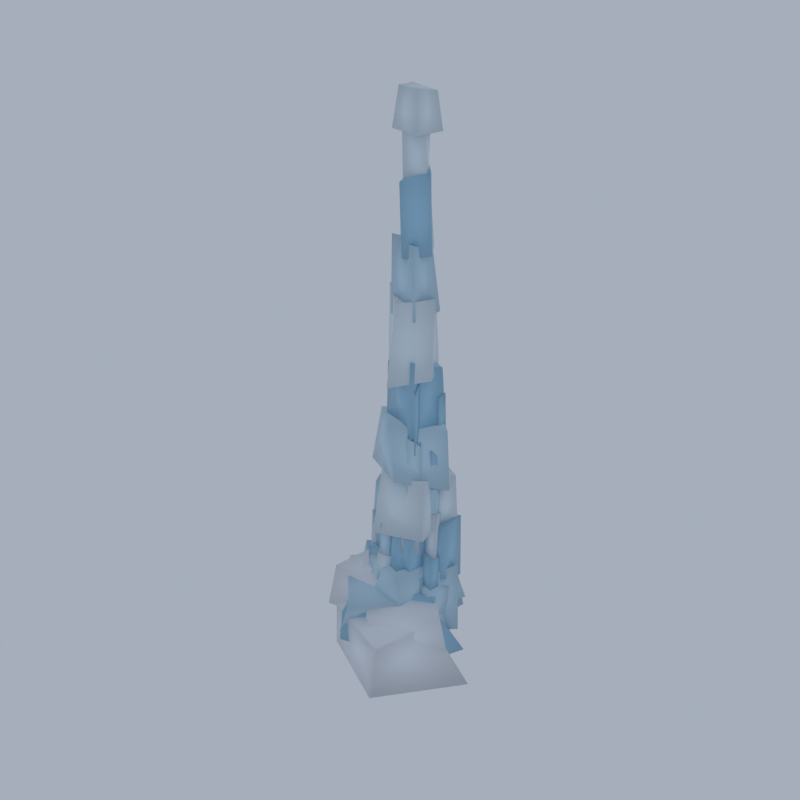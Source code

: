 # Source: HL01_03_ice_spire_03.blend  (saved by Blender 5.2.45; exported with 4.5.12 LTS)
import bpy
from mathutils import Matrix  # noqa: F401  (used for matrix-valued properties, if any)

bpy.ops.wm.read_factory_settings(use_empty=True)
scene = bpy.context.scene
scene.name = 'Scene'

# ---- collections
col_collection = bpy.data.collections.new('Collection'); scene.collection.children.link(col_collection)

# ---- materials (node trees are filled in below, after node groups)
mat_vg_ice2_ice = bpy.data.materials.new('vg_ice2|Ice')
mat_vg_ice2_ice.diffuse_color = (0.3587, 0.6253, 0.8122, 1.0)
mat_vg_snow_snow = bpy.data.materials.new('vg_snow|Snow')
mat_vg_snow_snow.diffuse_color = (0.8751, 0.9075, 0.9574, 1.0)
mat_vg_ice_ice = bpy.data.materials.new('vg_ice|Ice')
mat_vg_ice_ice.diffuse_color = (0.5605, 0.7667, 0.8913, 1.0)
mat_vg_icew_ice = bpy.data.materials.new('vg_iceW|Ice')
mat_vg_icew_ice.diffuse_color = (0.7667, 0.8751, 0.9406, 1.0)

# ---- material node trees
mat_vg_ice2_ice.use_nodes = True; mat_vg_ice2_ice.node_tree.nodes.clear()
_N = mat_vg_ice2_ice.node_tree.nodes; _L = mat_vg_ice2_ice.node_tree.links
n0 = _N.new('ShaderNodeBsdfPrincipled'); n0.name = 'Principled BSDF'; n0.location = (-200, 100)
n0.inputs[0].default_value = (0.3587, 0.6253, 0.8122, 1.0)
n0.inputs[2].default_value = 0.28
n0.inputs[10].default_value = 0.005
n1 = _N.new('ShaderNodeOutputMaterial'); n1.name = 'Material Output'; n1.location = (200, 100)
_L.new(n0.outputs[0], n1.inputs[0])
n1.is_active_output = True
mat_vg_snow_snow.use_nodes = True; mat_vg_snow_snow.node_tree.nodes.clear()
_N = mat_vg_snow_snow.node_tree.nodes; _L = mat_vg_snow_snow.node_tree.links
n0 = _N.new('ShaderNodeBsdfPrincipled'); n0.name = 'Principled BSDF'; n0.location = (-200, 100)
n0.inputs[0].default_value = (0.8751, 0.9075, 0.9574, 1.0)
n0.inputs[2].default_value = 0.7
n0.inputs[10].default_value = 0.005
n1 = _N.new('ShaderNodeOutputMaterial'); n1.name = 'Material Output'; n1.location = (200, 100)
_L.new(n0.outputs[0], n1.inputs[0])
n1.is_active_output = True
mat_vg_ice_ice.use_nodes = True; mat_vg_ice_ice.node_tree.nodes.clear()
_N = mat_vg_ice_ice.node_tree.nodes; _L = mat_vg_ice_ice.node_tree.links
n0 = _N.new('ShaderNodeBsdfPrincipled'); n0.name = 'Principled BSDF'; n0.location = (-200, 100)
n0.inputs[0].default_value = (0.5605, 0.7667, 0.8913, 1.0)
n0.inputs[2].default_value = 0.3
n0.inputs[10].default_value = 0.005
n1 = _N.new('ShaderNodeOutputMaterial'); n1.name = 'Material Output'; n1.location = (200, 100)
_L.new(n0.outputs[0], n1.inputs[0])
n1.is_active_output = True
mat_vg_icew_ice.use_nodes = True; mat_vg_icew_ice.node_tree.nodes.clear()
_N = mat_vg_icew_ice.node_tree.nodes; _L = mat_vg_icew_ice.node_tree.links
n0 = _N.new('ShaderNodeBsdfPrincipled'); n0.name = 'Principled BSDF'; n0.location = (-200, 100)
n0.inputs[0].default_value = (0.7667, 0.8751, 0.9406, 1.0)
n0.inputs[2].default_value = 0.35
n0.inputs[10].default_value = 0.005
n1 = _N.new('ShaderNodeOutputMaterial'); n1.name = 'Material Output'; n1.location = (200, 100)
_L.new(n0.outputs[0], n1.inputs[0])
n1.is_active_output = True

# ---- world
world_world = bpy.data.worlds.new('World'); scene.world = world_world
world_world.use_nodes = True; world_world.node_tree.nodes.clear()
_N = world_world.node_tree.nodes; _L = world_world.node_tree.links
n0 = _N.new('ShaderNodeOutputWorld'); n0.name = 'World Output'; n0.location = (200, 100)
n1 = _N.new('ShaderNodeBackground'); n1.name = 'Background'; n1.location = (-200, 100)
n1.inputs[0].default_value = (0.42, 0.47, 0.55, 1.0)
n1.inputs[1].default_value = 0.9
_L.new(n1.outputs[0], n0.inputs[0])
n0.is_active_output = True
world_world.color = (0.05088, 0.05088, 0.05088)
world_world.sun_shadow_jitter_overblur = 0.0

# ---- meshes
me_ice_spire = bpy.data.meshes.new('ice_spire')
me_ice_spire.from_pydata([(3.519, -5.412, 0.5944), (7.554, 3.442, 0.8603), (0.4389, 5.004, 0.0), (-2.836, -2.621, 0.3501), (3.311, -3.694, 5.32), (5.703, 1.317, 5.574), (1.241, 3.602, 5.735), (-2.793, -2.038, 5.22), (-4.675, -1.227, 0.682), (2.034, 6.23, 1.682), (-6.854, 12.0, 1.133), (-11.43, 4.873, 1.579), (-5.636, 0.2875, 7.923), (0.8878, 7.467, 7.523), (-4.152, 11.12, 8.132), (-10.94, 6.119, 7.927), (-3.401, -7.494, 3.623), (4.666, -3.707, 2.256), (0.1316, 5.579, 2.249), (-8.551, 3.253, 2.939), (-3.173, -7.178, 7.862), (5.547, -2.286, 7.864), (0.08378, 5.632, 8.912), (-7.57, 3.61, 8.105), (-4.487, -0.4899, 3.918), (3.619, 0.1687, 4.28), (4.354, 7.492, 3.98), (-7.201, 6.41, 3.925), (-3.134, -0.09085, 9.939), (2.566, 1.353, 10.31), (4.096, 6.511, 9.088), (-5.343, 5.407, 10.42), (0.9833, -3.103, 6.617), (6.295, -0.4467, 6.695), (2.54, 4.52, 6.817), (-3.909, 1.848, 6.649), (1.718, -1.423, 9.872), (5.473, -0.06782, 9.504), (2.402, 4.401, 9.359), (-1.853, 2.218, 9.521), (1.331, -2.425, 11.43), (4.975, 3.51, 12.18), (-1.348, 7.235, 11.03), (-4.012, 0.3453, 11.73), (0.8073, -1.325, 19.44), (4.046, 3.838, 18.19), (-1.034, 5.939, 19.78), (-4.347, 0.01283, 18.3), (2.209, -0.9051, 30.94), (3.949, 3.588, 30.35), (-0.3579, 5.119, 31.03), (-2.515, 0.5352, 29.92), (2.288, -0.7559, 40.55), (3.44, 3.355, 38.91), (-0.1919, 4.082, 39.75), (-2.41, 0.7863, 38.98), (0.5532, -0.3659, 52.14), (2.996, 1.718, 52.4), (1.341, 4.141, 52.71), (-1.731, 2.237, 52.31), (0.1054, -0.2426, 60.35), (2.824, 1.614, 61.44), (0.9455, 3.568, 61.7), (-1.171, 2.002, 60.15), (-2.205, -2.226, 7.858), (0.05654, -1.806, 7.545), (-0.4119, 0.01249, 7.814), (-2.793, -0.3552, 7.759), (-2.078, -1.946, 11.06), (-0.3897, -1.793, 11.56), (-0.4098, 0.04664, 10.98), (-2.893, -0.5149, 11.67), (-1.8, -1.353, 17.16), (-0.7999, -1.204, 16.77), (-0.8973, -0.5601, 17.6), (-2.026, -0.7462, 17.16), (-1.695, -1.363, 20.67), (-0.9167, -1.295, 20.66), (-1.136, -0.5263, 20.9), (-1.869, -0.6975, 20.72), (-2.059, -0.7279, 7.92), (-1.077, 3.699, 8.019), (-5.249, 3.538, 8.322), (-5.094, 0.005974, 8.207), (-1.726, -0.2003, 13.64), (-1.812, 3.329, 12.64), (-4.628, 3.464, 12.67), (-4.928, -0.1739, 13.16), (-3.147, 0.9356, 21.62), (-2.457, 2.078, 20.57), (-3.779, 2.317, 21.49), (-4.059, 1.335, 21.22), (-3.038, 0.9126, 26.37), (-2.757, 2.064, 26.17), (-3.757, 2.168, 26.4), (-4.028, 1.404, 26.07), (4.524, 0.2708, 9.163), (4.923, 2.446, 9.267), (2.864, 3.1, 9.732), (2.313, 0.5325, 9.29), (4.714, 0.16, 14.61), (4.922, 2.254, 14.67), (2.702, 2.64, 14.95), (2.421, 0.7237, 15.65), (3.92, 0.9727, 23.94), (4.478, 1.417, 23.78), (3.864, 2.061, 24.29), (3.256, 1.329, 23.63), (3.887, 0.9273, 29.34), (4.365, 1.496, 28.47), (3.844, 2.017, 28.48), (3.297, 1.398, 28.86), (2.507, -1.367, 9.813), (3.4, 0.9452, 10.31), (0.4195, 1.229, 10.79), (-0.09088, -0.8247, 9.454), (2.778, -1.473, 17.46), (3.4, 0.8457, 17.45), (1.183, 1.515, 18.64), (-0.04494, -1.191, 18.58), (1.926, -0.5955, 28.78), (2.696, -0.5252, 28.9), (2.562, 0.3691, 29.69), (1.73, 0.1402, 29.18), (1.797, -0.5696, 38.11), (2.699, -0.5285, 36.53), (2.692, 0.1801, 38.09), (1.761, 0.06613, 37.11), (5.289, 1.779, 11.52), (5.551, 5.003, 10.61), (1.945, 5.288, 11.6), (1.284, 1.521, 9.771), (5.25, 1.783, 18.94), (5.23, 5.21, 19.06), (2.18, 4.917, 18.07), (2.121, 2.107, 19.14), (3.724, 2.523, 29.15), (3.763, 3.903, 28.19), (2.797, 4.062, 28.97), (2.497, 2.717, 29.15), (3.492, 2.679, 35.3), (3.767, 3.563, 35.77), (2.663, 3.869, 35.23), (2.409, 2.79, 34.73), (-1.788, 2.652, 8.916), (1.502, 3.493, 9.364), (1.482, 6.397, 9.472), (-2.913, 5.75, 9.259), (-1.929, 2.704, 15.48), (1.484, 3.979, 16.82), (0.6177, 6.29, 16.59), (-2.216, 5.816, 16.34), (-0.5433, 4.043, 26.47), (0.3093, 4.967, 26.76), (-0.7624, 5.677, 26.93), (-1.557, 4.938, 26.76), (-0.6443, 4.134, 32.36), (0.2883, 5.005, 32.61), (-0.7968, 5.607, 33.06), (-1.276, 4.898, 32.53), (-3.458, 1.115, 1.405), (-0.7607, 6.042, 1.369), (-8.316, 8.107, 0.6455), (-10.81, 3.163, 0.6077), (-2.577, 0.07289, 5.448), (-1.042, 7.297, 5.573), (-8.393, 8.118, 4.727), (-9.274, 2.948, 5.858), (5.338, -12.0, 2.281), (12.0, -1.608, 1.119), (-1.891, 2.237, 1.71), (-5.787, -5.638, 0.9566), (4.141, -9.543, 7.221), (6.122, -1.638, 7.283), (-1.053, 0.5815, 8.23), (-5.346, -5.853, 7.036), (-2.183, 0.4136, 2.566), (3.411, 1.295, 2.122), (0.9681, 6.282, 2.114), (-4.737, 3.669, 2.003), (-2.424, 0.5638, 6.502), (3.618, 2.308, 5.798), (1.587, 5.859, 6.133), (-4.229, 4.061, 6.233), (-2.698, -0.8407, 2.203), (1.784, 6.791, 2.718), (-6.647, 9.463, 1.839), (-12.0, 2.007, 2.8), (-3.516, -0.9589, 6.98), (-0.0339, 7.8, 7.458), (-6.509, 8.019, 6.818), (-10.25, 2.146, 7.938), (2.839, -7.941, 3.454), (8.976, -1.813, 3.882), (2.843, 2.422, 4.639), (-2.908, -1.665, 3.942), (0.2282, -6.655, 8.501), (7.515, -1.749, 9.014), (2.452, 3.214, 9.461), (-3.259, -1.999, 8.345), (-7.623, -4.941, 5.621), (1.172, -3.182, 5.573), (1.016, 4.336, 5.986), (-6.69, 2.72, 5.439), (-7.533, -3.459, 10.65), (1.326, -2.127, 10.36), (-0.9254, 2.507, 10.38), (-6.386, 1.367, 10.98), (1.352, -2.205, 7.211), (4.462, 1.679, 7.167), (-0.7335, 3.855, 7.704), (-2.232, 0.3258, 7.716), (1.145, -0.9976, 10.33), (2.877, 2.405, 10.54), (-0.03298, 4.192, 10.8), (-2.517, 0.4576, 11.05), (0.8433, -2.331, 7.791), (0.1145, 2.751, 8.098), (-4.373, 3.264, 7.739), (-5.678, -2.151, 7.732), (-0.5069, -1.857, 10.73), (0.6751, 1.79, 10.46), (-5.394, 2.796, 10.87), (-5.035, -1.198, 10.97), (-2.569, -5.125, 3.487), (3.201, -0.5643, 3.371), (-1.322, 5.339, 3.023), (-7.085, -0.463, 3.36), (-3.434, -4.773, 8.601), (3.403, -1.375, 8.809), (-1.629, 4.243, 7.617), (-7.127, 0.6629, 8.785), (5.156, -2.326, 3.616), (6.039, 3.342, 3.685), (0.333, 4.354, 3.635), (0.8142, -1.926, 4.143), (4.555, -1.476, 7.29), (5.044, 2.284, 7.535), (1.433, 3.749, 7.583), (0.486, -0.7588, 7.506), (-2.114, -3.824, 5.44), (1.946, -0.8295, 5.37), (-2.295, 3.177, 5.071), (-6.428, 0.08337, 5.665), (-2.224, -2.832, 8.641), (1.9, -0.3185, 8.306), (-2.819, 3.18, 8.556), (-5.764, 0.6605, 8.007), (-3.574, -7.338, 4.586), (4.381, -1.345, 5.431), (-2.059, 2.842, 5.988), (-6.754, -2.131, 5.985), (-1.881, -7.46, 9.548), (2.356, -3.058, 9.393), (-1.134, 2.825, 9.86), (-6.861, -2.01, 10.04), (-5.416, 1.989, 7.271), (-0.5979, 2.777, 6.626), (-0.6991, 6.712, 6.642), (-5.5, 6.231, 7.126), (-5.419, 2.693, 9.521), (-0.5848, 3.477, 9.748), (-0.4035, 6.059, 9.984), (-5.386, 6.571, 9.861), (3.514, 0.2436, 6.94), (6.507, 4.891, 7.691), (1.446, 8.035, 6.865), (-2.082, 3.056, 7.433), (3.184, 0.7294, 9.813), (5.394, 4.8, 10.27), (1.082, 7.217, 10.04), (-0.4288, 3.672, 10.64), (2.67, -2.77, 4.598), (5.132, 4.623, 5.784), (-2.845, 6.003, 4.607), (-5.548, -2.332, 5.706), (2.129, -3.512, 12.97), (4.155, 3.324, 13.53), (-2.652, 5.954, 13.39), (-4.374, -0.4312, 11.97), (1.049, -2.384, 25.57), (5.636, 2.29, 24.03), (1.849, 6.103, 25.54), (-4.925, 0.7272, 25.38), (0.3429, -2.136, 32.55), (4.848, 2.667, 31.61), (1.132, 5.291, 32.48), (-3.97, 1.41, 32.32), (2.317, -0.3648, 45.29), (2.666, 3.722, 45.43), (-1.216, 3.662, 45.5), (-1.462, 0.2064, 45.25), (1.813, 0.05276, 53.66), (2.157, 2.916, 52.74), (-1.257, 3.09, 53.34), (-1.581, 0.5626, 54.32), (-1.852, -3.24, 4.765), (0.8465, -1.631, 4.237), (-0.5823, 1.131, 4.712), (-3.854, -0.6293, 4.347), (-2.021, -2.703, 8.091), (0.8236, -1.243, 7.741), (-0.2723, 0.6093, 8.118), (-2.907, -0.8449, 7.68), (-1.827, -1.736, 13.79), (-0.4993, -1.439, 13.56), (-0.6482, -0.3633, 13.2), (-1.968, -0.5954, 13.22), (-1.657, -1.66, 18.42), (-0.5332, -1.255, 17.75), (-0.7756, -0.2847, 18.09), (-2.13, -0.6866, 17.74), (-2.902, -1.02, 4.162), (0.6098, 2.797, 4.366), (-4.407, 5.14, 5.063), (-6.796, 0.4628, 5.045), (-3.244, -1.126, 9.22), (-0.2589, 2.941, 9.023), (-4.332, 4.616, 8.752), (-6.677, 0.6989, 9.407), (-4.437, 0.1071, 16.37), (-1.766, 1.114, 16.87), (-2.729, 2.778, 17.2), (-4.97, 2.047, 17.41), (-4.307, 0.6262, 22.37), (-2.079, 1.268, 21.82), (-2.785, 2.529, 21.54), (-5.017, 2.283, 22.35), (4.476, -0.3679, 4.586), (5.247, 2.327, 3.952), (2.561, 3.059, 5.051), (1.584, 0.4502, 4.371), (4.564, -0.2266, 10.33), (5.761, 2.48, 10.13), (2.485, 2.747, 11.15), (1.898, 0.1782, 10.66), (3.241, 0.7332, 20.14), (4.526, 1.054, 20.11), (4.066, 2.269, 19.21), (2.949, 1.822, 19.13), (3.269, 0.868, 24.13), (4.547, 1.09, 24.11), (4.214, 2.23, 24.75), (2.715, 1.841, 25.21), (1.059, -1.88, 3.901), (3.853, -0.6253, 4.365), (1.922, 1.237, 4.905), (-0.279, -0.1699, 4.704), (1.456, -2.085, 12.13), (3.484, 0.05221, 11.74), (1.648, 1.415, 12.27), (-0.04452, -0.1876, 11.96), (1.89, -1.055, 23.51), (3.206, -0.07339, 22.78), (2.027, 0.8624, 22.93), (1.091, -0.2349, 22.87), (1.976, -1.058, 31.2), (3.188, -0.02318, 29.99), (2.03, 0.852, 31.61), (1.152, -0.01486, 29.9), (3.985, 0.3534, 4.072), (6.761, 3.162, 3.814), (3.499, 6.771, 3.664), (0.9444, 3.062, 4.917), (4.144, 0.431, 12.65), (6.086, 3.705, 12.78), (3.593, 5.369, 11.68), (0.4674, 2.372, 11.27), (3.292, 1.897, 22.69), (4.455, 3.601, 22.52), (2.717, 4.553, 23.27), (2.073, 2.85, 23.26), (3.625, 2.254, 29.22), (4.12, 3.464, 30.22), (2.986, 4.157, 29.1), (2.251, 2.886, 29.39), (-0.2466, 2.188, 5.19), (2.399, 6.042, 4.371), (-1.442, 8.02, 4.929), (-3.505, 4.155, 4.256), (0.4655, 2.425, 10.51), (1.933, 6.006, 10.54), (-1.141, 7.752, 10.21), (-3.479, 3.663, 9.779), (-0.5765, 3.47, 20.93), (1.059, 4.537, 20.73), (-0.06681, 6.433, 22.03), (-2.232, 4.993, 20.47), (-0.6919, 3.562, 27.76), (0.7015, 4.734, 28.97), (0.01774, 6.154, 27.59), (-2.144, 5.114, 28.57), (-2.854, -1.766, 16.68), (4.677, -1.49, 18.4), (3.474, 5.174, 18.52), (-3.344, 3.817, 16.97), (-1.833, -1.011, 26.15), (4.075, -0.7713, 25.48), (3.19, 3.954, 25.2), (-3.55, 2.974, 26.3), (-0.1102, -2.18, 37.29), (3.92, 0.7391, 38.29), (1.808, 4.788, 37.94), (-2.862, 1.422, 37.92), (0.3535, -1.164, 47.25), (4.096, 1.081, 47.9), (1.144, 4.927, 46.34), (-3.16, 2.017, 47.92), (0.03004, 0.4344, 60.12), (2.554, 1.404, 58.32), (1.281, 3.052, 59.59), (-0.6947, 2.114, 60.1), (-0.1252, 0.4572, 66.7), (2.098, 1.309, 67.15), (1.443, 3.179, 67.56), (-0.5527, 2.154, 66.73), (2.332, -0.2132, 65.4), (2.701, 3.652, 65.32), (-0.8791, 3.475, 65.14), (-1.361, 0.3532, 65.64), (1.883, 0.5048, 69.9), (2.18, 3.327, 69.39), (-1.024, 3.261, 69.82), (-0.7328, 0.6665, 70.0), (-1.548, -2.553, 10.67), (-0.00341, -1.235, 10.68), (-0.8674, 0.5409, 10.55), (-2.67, -0.9427, 11.02), (-1.661, -2.376, 14.04), (0.05062, -0.9938, 14.01), (-1.1, 0.2864, 14.05), (-2.541, -0.764, 14.37), (-1.963, 0.009381, 12.43), (-1.628, 3.164, 12.48), (-4.234, 3.338, 11.94), (-5.232, 0.654, 12.49), (-2.261, 0.2026, 18.16), (-1.585, 3.247, 17.22), (-4.147, 3.591, 17.23), (-5.022, 0.6928, 17.91), (2.771, 0.7047, 14.28), (4.735, 0.6919, 14.06), (4.242, 2.51, 13.6), (2.595, 2.218, 14.33), (2.916, 0.5016, 20.63), (4.814, 1.05, 20.88), (4.347, 2.351, 20.39), (2.55, 1.996, 19.96), (1.321, -1.512, 15.72), (3.43, -0.5795, 15.69), (2.305, 0.9801, 17.21), (0.3085, 0.02749, 17.12), (1.546, -1.056, 23.85), (3.346, -0.3652, 23.6), (2.274, 1.186, 23.92), (0.5153, 0.1763, 24.57), (3.925, 1.475, 16.79), (5.186, 4.716, 17.5), (2.776, 5.166, 17.65), (1.321, 2.709, 16.9), (3.818, 2.153, 25.19), (4.984, 4.269, 25.01), (2.756, 5.333, 25.18), (1.82, 2.485, 24.56), (-1.494, 3.203, 14.99), (1.012, 4.555, 15.33), (0.3834, 6.706, 14.62), (-2.807, 5.301, 14.99), (-1.328, 3.541, 23.14), (0.7812, 4.63, 22.43), (0.05556, 6.361, 23.13), (-2.462, 5.101, 22.17)], [], [(0, 3, 2, 1), (4, 5, 6, 7), (0, 1, 5, 4), (1, 2, 6, 5), (2, 3, 7, 6), (3, 0, 4, 7), (8, 11, 10, 9), (12, 13, 14, 15), (8, 9, 13, 12), (9, 10, 14, 13), (10, 11, 15, 14), (11, 8, 12, 15), (16, 19, 18, 17), (20, 21, 22, 23), (16, 17, 21, 20), (17, 18, 22, 21), (18, 19, 23, 22), (19, 16, 20, 23), (24, 27, 26, 25), (28, 29, 30, 31), (24, 25, 29, 28), (25, 26, 30, 29), (26, 27, 31, 30), (27, 24, 28, 31), (32, 35, 34, 33), (36, 37, 38, 39), (32, 33, 37, 36), (33, 34, 38, 37), (34, 35, 39, 38), (35, 32, 36, 39), (40, 43, 42, 41), (44, 45, 46, 47), (40, 41, 45, 44), (41, 42, 46, 45), (42, 43, 47, 46), (43, 40, 44, 47), (48, 51, 50, 49), (52, 53, 54, 55), (48, 49, 53, 52), (49, 50, 54, 53), (50, 51, 55, 54), (51, 48, 52, 55), (56, 59, 58, 57), (60, 61, 62, 63), (56, 57, 61, 60), (57, 58, 62, 61), (58, 59, 63, 62), (59, 56, 60, 63), (64, 67, 66, 65), (68, 69, 70, 71), (64, 65, 69, 68), (65, 66, 70, 69), (66, 67, 71, 70), (67, 64, 68, 71), (72, 75, 74, 73), (76, 77, 78, 79), (72, 73, 77, 76), (73, 74, 78, 77), (74, 75, 79, 78), (75, 72, 76, 79), (80, 83, 82, 81), (84, 85, 86, 87), (80, 81, 85, 84), (81, 82, 86, 85), (82, 83, 87, 86), (83, 80, 84, 87), (88, 91, 90, 89), (92, 93, 94, 95), (88, 89, 93, 92), (89, 90, 94, 93), (90, 91, 95, 94), (91, 88, 92, 95), (96, 99, 98, 97), (100, 101, 102, 103), (96, 97, 101, 100), (97, 98, 102, 101), (98, 99, 103, 102), (99, 96, 100, 103), (104, 107, 106, 105), (108, 109, 110, 111), (104, 105, 109, 108), (105, 106, 110, 109), (106, 107, 111, 110), (107, 104, 108, 111), (112, 115, 114, 113), (116, 117, 118, 119), (112, 113, 117, 116), (113, 114, 118, 117), (114, 115, 119, 118), (115, 112, 116, 119), (120, 123, 122, 121), (124, 125, 126, 127), (120, 121, 125, 124), (121, 122, 126, 125), (122, 123, 127, 126), (123, 120, 124, 127), (128, 131, 130, 129), (132, 133, 134, 135), (128, 129, 133, 132), (129, 130, 134, 133), (130, 131, 135, 134), (131, 128, 132, 135), (136, 139, 138, 137), (140, 141, 142, 143), (136, 137, 141, 140), (137, 138, 142, 141), (138, 139, 143, 142), (139, 136, 140, 143), (144, 147, 146, 145), (148, 149, 150, 151), (144, 145, 149, 148), (145, 146, 150, 149), (146, 147, 151, 150), (147, 144, 148, 151), (152, 155, 154, 153), (156, 157, 158, 159), (152, 153, 157, 156), (153, 154, 158, 157), (154, 155, 159, 158), (155, 152, 156, 159), (160, 163, 162, 161), (164, 165, 166, 167), (160, 161, 165, 164), (161, 162, 166, 165), (162, 163, 167, 166), (163, 160, 164, 167), (168, 171, 170, 169), (172, 173, 174, 175), (168, 169, 173, 172), (169, 170, 174, 173), (170, 171, 175, 174), (171, 168, 172, 175), (176, 179, 178, 177), (180, 181, 182, 183), (176, 177, 181, 180), (177, 178, 182, 181), (178, 179, 183, 182), (179, 176, 180, 183), (184, 187, 186, 185), (188, 189, 190, 191), (184, 185, 189, 188), (185, 186, 190, 189), (186, 187, 191, 190), (187, 184, 188, 191), (192, 195, 194, 193), (196, 197, 198, 199), (192, 193, 197, 196), (193, 194, 198, 197), (194, 195, 199, 198), (195, 192, 196, 199), (200, 203, 202, 201), (204, 205, 206, 207), (200, 201, 205, 204), (201, 202, 206, 205), (202, 203, 207, 206), (203, 200, 204, 207), (208, 211, 210, 209), (212, 213, 214, 215), (208, 209, 213, 212), (209, 210, 214, 213), (210, 211, 215, 214), (211, 208, 212, 215), (216, 219, 218, 217), (220, 221, 222, 223), (216, 217, 221, 220), (217, 218, 222, 221), (218, 219, 223, 222), (219, 216, 220, 223), (224, 227, 226, 225), (228, 229, 230, 231), (224, 225, 229, 228), (225, 226, 230, 229), (226, 227, 231, 230), (227, 224, 228, 231), (232, 235, 234, 233), (236, 237, 238, 239), (232, 233, 237, 236), (233, 234, 238, 237), (234, 235, 239, 238), (235, 232, 236, 239), (240, 243, 242, 241), (244, 245, 246, 247), (240, 241, 245, 244), (241, 242, 246, 245), (242, 243, 247, 246), (243, 240, 244, 247), (248, 251, 250, 249), (252, 253, 254, 255), (248, 249, 253, 252), (249, 250, 254, 253), (250, 251, 255, 254), (251, 248, 252, 255), (256, 259, 258, 257), (260, 261, 262, 263), (256, 257, 261, 260), (257, 258, 262, 261), (258, 259, 263, 262), (259, 256, 260, 263), (264, 267, 266, 265), (268, 269, 270, 271), (264, 265, 269, 268), (265, 266, 270, 269), (266, 267, 271, 270), (267, 264, 268, 271), (272, 275, 274, 273), (276, 277, 278, 279), (272, 273, 277, 276), (273, 274, 278, 277), (274, 275, 279, 278), (275, 272, 276, 279), (280, 283, 282, 281), (284, 285, 286, 287), (280, 281, 285, 284), (281, 282, 286, 285), (282, 283, 287, 286), (283, 280, 284, 287), (288, 291, 290, 289), (292, 293, 294, 295), (288, 289, 293, 292), (289, 290, 294, 293), (290, 291, 295, 294), (291, 288, 292, 295), (296, 299, 298, 297), (300, 301, 302, 303), (296, 297, 301, 300), (297, 298, 302, 301), (298, 299, 303, 302), (299, 296, 300, 303), (304, 307, 306, 305), (308, 309, 310, 311), (304, 305, 309, 308), (305, 306, 310, 309), (306, 307, 311, 310), (307, 304, 308, 311), (312, 315, 314, 313), (316, 317, 318, 319), (312, 313, 317, 316), (313, 314, 318, 317), (314, 315, 319, 318), (315, 312, 316, 319), (320, 323, 322, 321), (324, 325, 326, 327), (320, 321, 325, 324), (321, 322, 326, 325), (322, 323, 327, 326), (323, 320, 324, 327), (328, 331, 330, 329), (332, 333, 334, 335), (328, 329, 333, 332), (329, 330, 334, 333), (330, 331, 335, 334), (331, 328, 332, 335), (336, 339, 338, 337), (340, 341, 342, 343), (336, 337, 341, 340), (337, 338, 342, 341), (338, 339, 343, 342), (339, 336, 340, 343), (344, 347, 346, 345), (348, 349, 350, 351), (344, 345, 349, 348), (345, 346, 350, 349), (346, 347, 351, 350), (347, 344, 348, 351), (352, 355, 354, 353), (356, 357, 358, 359), (352, 353, 357, 356), (353, 354, 358, 357), (354, 355, 359, 358), (355, 352, 356, 359), (360, 363, 362, 361), (364, 365, 366, 367), (360, 361, 365, 364), (361, 362, 366, 365), (362, 363, 367, 366), (363, 360, 364, 367), (368, 371, 370, 369), (372, 373, 374, 375), (368, 369, 373, 372), (369, 370, 374, 373), (370, 371, 375, 374), (371, 368, 372, 375), (376, 379, 378, 377), (380, 381, 382, 383), (376, 377, 381, 380), (377, 378, 382, 381), (378, 379, 383, 382), (379, 376, 380, 383), (384, 387, 386, 385), (388, 389, 390, 391), (384, 385, 389, 388), (385, 386, 390, 389), (386, 387, 391, 390), (387, 384, 388, 391), (392, 395, 394, 393), (396, 397, 398, 399), (392, 393, 397, 396), (393, 394, 398, 397), (394, 395, 399, 398), (395, 392, 396, 399), (400, 403, 402, 401), (404, 405, 406, 407), (400, 401, 405, 404), (401, 402, 406, 405), (402, 403, 407, 406), (403, 400, 404, 407), (408, 411, 410, 409), (412, 413, 414, 415), (408, 409, 413, 412), (409, 410, 414, 413), (410, 411, 415, 414), (411, 408, 412, 415), (416, 419, 418, 417), (420, 421, 422, 423), (416, 417, 421, 420), (417, 418, 422, 421), (418, 419, 423, 422), (419, 416, 420, 423), (424, 427, 426, 425), (428, 429, 430, 431), (424, 425, 429, 428), (425, 426, 430, 429), (426, 427, 431, 430), (427, 424, 428, 431), (432, 435, 434, 433), (436, 437, 438, 439), (432, 433, 437, 436), (433, 434, 438, 437), (434, 435, 439, 438), (435, 432, 436, 439), (440, 443, 442, 441), (444, 445, 446, 447), (440, 441, 445, 444), (441, 442, 446, 445), (442, 443, 447, 446), (443, 440, 444, 447), (448, 451, 450, 449), (452, 453, 454, 455), (448, 449, 453, 452), (449, 450, 454, 453), (450, 451, 455, 454), (451, 448, 452, 455), (456, 459, 458, 457), (460, 461, 462, 463), (456, 457, 461, 460), (457, 458, 462, 461), (458, 459, 463, 462), (459, 456, 460, 463), (464, 467, 466, 465), (468, 469, 470, 471), (464, 465, 469, 468), (465, 466, 470, 469), (466, 467, 471, 470), (467, 464, 468, 471)])
me_ice_spire.polygons.foreach_set('use_smooth', [True] * 354)
me_ice_spire.polygons.foreach_set('material_index', [0, 0, 0, 0, 0, 0, 0, 0, 0, 0, 0, 0, 0, 0, 0, 0, 0, 0, 0, 0, 0, 0, 0, 0, 0, 0, 0, 0, 0, 0, 0, 0, 0, 0, 0, 0, 0, 0, 0, 0, 0, 0, 0, 0, 0, 0, 0, 0, 0, 0, 0, 0, 0, 0, 0, 0, 0, 0, 0, 0, 0, 0, 0, 0, 0, 0, 0, 0, 0, 0, 0, 0, 0, 0, 0, 0, 0, 0, 0, 0, 0, 0, 0, 0, 0, 0, 0, 0, 0, 0, 0, 0, 0, 0, 0, 0, 0, 0, 0, 0, 0, 0, 0, 0, 0, 0, 0, 0, 0, 0, 0, 0, 0, 0, 0, 0, 0, 0, 0, 0, 1, 1, 1, 1, 1, 1, 1, 1, 1, 1, 1, 1, 1, 1, 1, 1, 1, 1, 1, 1, 1, 1, 1, 1, 1, 1, 1, 1, 1, 1, 1, 1, 1, 1, 1, 1, 1, 1, 1, 1, 1, 1, 1, 1, 1, 1, 1, 1, 2, 2, 2, 2, 2, 2, 2, 2, 2, 2, 2, 2, 2, 2, 2, 2, 2, 2, 2, 2, 2, 2, 2, 2, 2, 2, 2, 2, 2, 2, 2, 2, 2, 2, 2, 2, 2, 2, 2, 2, 2, 2, 2, 2, 2, 2, 2, 2, 2, 2, 2, 2, 2, 2, 2, 2, 2, 2, 2, 2, 2, 2, 2, 2, 2, 2, 2, 2, 2, 2, 2, 2, 2, 2, 2, 2, 2, 2, 2, 2, 2, 2, 2, 2, 2, 2, 2, 2, 2, 2, 2, 2, 2, 2, 2, 2, 2, 2, 2, 2, 2, 2, 2, 2, 2, 2, 2, 2, 2, 2, 2, 2, 2, 2, 2, 2, 2, 2, 2, 2, 2, 2, 2, 2, 2, 2, 3, 3, 3, 3, 3, 3, 3, 3, 3, 3, 3, 3, 3, 3, 3, 3, 3, 3, 3, 3, 3, 3, 3, 3, 3, 3, 3, 3, 3, 3, 3, 3, 3, 3, 3, 3, 3, 3, 3, 3, 3, 3, 3, 3, 3, 3, 3, 3, 3, 3, 3, 3, 3, 3, 3, 3, 3, 3, 3, 3])
_k = set([(0, 1), (0, 3), (0, 4), (1, 2), (1, 5), (2, 3), (2, 6), (3, 7), (4, 5), (4, 7), (5, 6), (6, 7), (8, 9), (8, 11), (8, 12), (9, 10), (9, 13), (10, 11), (10, 14), (11, 15), (12, 13), (12, 15), (13, 14), (14, 15), (16, 17), (16, 19), (16, 20), (17, 18), (17, 21), (18, 19), (18, 22), (19, 23), (20, 21), (20, 23), (21, 22), (22, 23), (24, 25), (24, 27), (24, 28), (25, 26), (25, 29), (26, 27), (26, 30), (27, 31), (28, 29), (28, 31), (29, 30), (30, 31), (32, 33), (32, 35), (32, 36), (33, 34), (33, 37), (34, 35), (34, 38), (35, 39), (36, 37), (36, 39), (37, 38), (38, 39), (40, 41), (40, 43), (40, 44), (41, 42), (41, 45), (42, 43), (42, 46), (43, 47), (44, 45), (44, 47), (45, 46), (46, 47), (48, 49), (48, 51), (48, 52), (49, 50), (49, 53), (50, 51), (50, 54), (51, 55), (52, 53), (52, 55), (53, 54), (54, 55), (56, 57), (56, 59), (56, 60), (57, 58), (57, 61), (58, 59), (58, 62), (59, 63), (60, 61), (60, 63), (61, 62), (62, 63), (64, 65), (64, 67), (64, 68), (65, 66), (65, 69), (66, 67), (66, 70), (67, 71), (68, 69), (68, 71), (69, 70), (70, 71), (72, 73), (72, 75), (72, 76), (73, 74), (73, 77), (74, 75), (74, 78), (75, 79), (76, 77), (76, 79), (77, 78), (78, 79), (80, 81), (80, 83), (80, 84), (81, 82), (81, 85), (82, 83), (82, 86), (83, 87), (84, 85), (84, 87), (85, 86), (86, 87), (88, 89), (88, 91), (88, 92), (89, 90), (89, 93), (90, 91), (90, 94), (91, 95), (92, 93), (92, 95), (93, 94), (94, 95), (96, 97), (96, 99), (96, 100), (97, 98), (97, 101), (98, 99), (98, 102), (99, 103), (100, 101), (100, 103), (101, 102), (102, 103), (104, 105), (104, 107), (104, 108), (105, 106), (105, 109), (106, 107), (106, 110), (107, 111), (108, 109), (108, 111), (109, 110), (110, 111), (112, 113), (112, 115), (112, 116), (113, 114), (113, 117), (114, 115), (114, 118), (115, 119), (116, 117), (116, 119), (117, 118), (118, 119), (120, 121), (120, 123), (120, 124), (121, 122), (121, 125), (122, 123), (122, 126), (123, 127), (124, 125), (124, 127), (125, 126), (126, 127), (128, 129), (128, 131), (128, 132), (129, 130), (129, 133), (130, 131), (130, 134), (131, 135), (132, 133), (132, 135), (133, 134), (134, 135), (136, 137), (136, 139), (136, 140), (137, 138), (137, 141), (138, 139), (138, 142), (139, 143), (140, 141), (140, 143), (141, 142), (142, 143), (144, 145), (144, 147), (144, 148), (145, 146), (145, 149), (146, 147), (146, 150), (147, 151), (148, 149), (148, 151), (149, 150), (150, 151), (152, 153), (152, 155), (152, 156), (153, 154), (153, 157), (154, 155), (154, 158), (155, 159), (156, 157), (156, 159), (157, 158), (158, 159), (160, 161), (160, 163), (160, 164), (161, 162), (161, 165), (162, 163), (162, 166), (163, 167), (164, 165), (164, 167), (165, 166), (166, 167), (168, 169), (168, 171), (168, 172), (169, 170), (169, 173), (170, 171), (170, 174), (171, 175), (172, 173), (172, 175), (173, 174), (174, 175), (176, 177), (176, 179), (176, 180), (177, 178), (177, 181), (178, 179), (178, 182), (179, 183), (180, 181), (180, 183), (181, 182), (182, 183), (184, 185), (184, 187), (184, 188), (185, 186), (185, 189), (186, 187), (186, 190), (187, 191), (188, 189), (188, 191), (189, 190), (190, 191), (192, 193), (192, 195), (192, 196), (193, 194), (193, 197), (194, 195), (194, 198), (195, 199), (196, 197), (196, 199), (197, 198), (198, 199), (200, 201), (200, 203), (200, 204), (201, 202), (201, 205), (202, 203), (202, 206), (203, 207), (204, 205), (204, 207), (205, 206), (206, 207), (208, 209), (208, 211), (208, 212), (209, 210), (209, 213), (210, 211), (210, 214), (211, 215), (212, 213), (212, 215), (213, 214), (214, 215), (216, 217), (216, 219), (216, 220), (217, 218), (217, 221), (218, 219), (218, 222), (219, 223), (220, 221), (220, 223), (221, 222), (222, 223), (224, 225), (224, 227), (224, 228), (225, 226), (225, 229), (226, 227), (226, 230), (227, 231), (228, 229), (228, 231), (229, 230), (230, 231), (232, 233), (232, 235), (232, 236), (233, 234), (233, 237), (234, 235), (234, 238), (235, 239), (236, 237), (236, 239), (237, 238), (238, 239), (240, 241), (240, 243), (240, 244), (241, 242), (241, 245), (242, 243), (242, 246), (243, 247), (244, 245), (244, 247), (245, 246), (246, 247), (248, 249), (248, 251), (248, 252), (249, 250), (249, 253), (250, 251), (250, 254), (251, 255), (252, 253), (252, 255), (253, 254), (254, 255), (256, 257), (256, 259), (256, 260), (257, 258), (257, 261), (258, 259), (258, 262), (259, 263), (260, 261), (260, 263), (261, 262), (262, 263), (264, 265), (264, 267), (264, 268), (265, 266), (265, 269), (266, 267), (266, 270), (267, 271), (268, 269), (268, 271), (269, 270), (270, 271), (272, 273), (272, 275), (272, 276), (273, 274), (273, 277), (274, 275), (274, 278), (275, 279), (276, 277), (276, 279), (277, 278), (278, 279), (280, 281), (280, 283), (280, 284), (281, 282), (281, 285), (282, 283), (282, 286), (283, 287), (284, 285), (284, 287), (285, 286), (286, 287), (288, 289), (288, 291), (288, 292), (289, 290), (289, 293), (290, 291), (290, 294), (291, 295), (292, 293), (292, 295), (293, 294), (294, 295), (296, 297), (296, 299), (296, 300), (297, 298), (297, 301), (298, 299), (298, 302), (299, 303), (300, 301), (300, 303), (301, 302), (302, 303), (304, 305), (304, 307), (304, 308), (305, 306), (305, 309), (306, 307), (306, 310), (307, 311), (308, 309), (308, 311), (309, 310), (310, 311), (312, 313), (312, 315), (312, 316), (313, 314), (313, 317), (314, 315), (314, 318), (315, 319), (316, 317), (316, 319), (317, 318), (318, 319), (320, 321), (320, 323), (320, 324), (321, 322), (321, 325), (322, 323), (322, 326), (323, 327), (324, 325), (324, 327), (325, 326), (326, 327), (328, 329), (328, 331), (328, 332), (329, 330), (329, 333), (330, 331), (330, 334), (331, 335), (332, 333), (332, 335), (333, 334), (334, 335), (336, 337), (336, 339), (336, 340), (337, 338), (337, 341), (338, 339), (338, 342), (339, 343), (340, 341), (340, 343), (341, 342), (342, 343), (344, 345), (344, 347), (344, 348), (345, 346), (345, 349), (346, 347), (346, 350), (347, 351), (348, 349), (348, 351), (349, 350), (350, 351), (352, 353), (352, 355), (352, 356), (353, 354), (353, 357), (354, 355), (354, 358), (355, 359), (356, 357), (356, 359), (357, 358), (358, 359), (360, 361), (360, 363), (360, 364), (361, 362), (361, 365), (362, 363), (362, 366), (363, 367), (364, 365), (364, 367), (365, 366), (366, 367), (368, 369), (368, 371), (368, 372), (369, 370), (369, 373), (370, 371), (370, 374), (371, 375), (372, 373), (372, 375), (373, 374), (374, 375), (376, 377), (376, 379), (376, 380), (377, 378), (377, 381), (378, 379), (378, 382), (379, 383), (380, 381), (380, 383), (381, 382), (382, 383), (384, 385), (384, 387), (384, 388), (385, 386), (385, 389), (386, 387), (386, 390), (387, 391), (388, 389), (388, 391), (389, 390), (390, 391), (392, 393), (392, 395), (392, 396), (393, 394), (393, 397), (394, 395), (394, 398), (395, 399), (396, 397), (396, 399), (397, 398), (398, 399), (400, 401), (400, 403), (400, 404), (401, 402), (401, 405), (402, 403), (402, 406), (403, 407), (404, 405), (404, 407), (405, 406), (406, 407), (408, 409), (408, 411), (408, 412), (409, 410), (409, 413), (410, 411), (410, 414), (411, 415), (412, 413), (412, 415), (413, 414), (414, 415), (416, 417), (416, 419), (416, 420), (417, 418), (417, 421), (418, 419), (418, 422), (419, 423), (420, 421), (420, 423), (421, 422), (422, 423), (424, 425), (424, 427), (424, 428), (425, 426), (425, 429), (426, 427), (426, 430), (427, 431), (428, 429), (428, 431), (429, 430), (430, 431), (432, 433), (432, 435), (432, 436), (433, 434), (433, 437), (434, 435), (434, 438), (435, 439), (436, 437), (436, 439), (437, 438), (438, 439), (440, 441), (440, 443), (440, 444), (441, 442), (441, 445), (442, 443), (442, 446), (443, 447), (444, 445), (444, 447), (445, 446), (446, 447), (448, 449), (448, 451), (448, 452), (449, 450), (449, 453), (450, 451), (450, 454), (451, 455), (452, 453), (452, 455), (453, 454), (454, 455), (456, 457), (456, 459), (456, 460), (457, 458), (457, 461), (458, 459), (458, 462), (459, 463), (460, 461), (460, 463), (461, 462), (462, 463), (464, 465), (464, 467), (464, 468), (465, 466), (465, 469), (466, 467), (466, 470), (467, 471), (468, 469), (468, 471), (469, 470), (470, 471)])
me_ice_spire.attributes.new('sharp_edge', 'BOOLEAN', 'EDGE').data.foreach_set('value', [ (min(e.vertices), max(e.vertices)) in _k for e in me_ice_spire.edges])
me_ice_spire.materials.append(mat_vg_ice2_ice)
me_ice_spire.materials.append(mat_vg_snow_snow)
me_ice_spire.materials.append(mat_vg_ice_ice)
me_ice_spire.materials.append(mat_vg_icew_ice)
me_ice_spire.update()

# ---- objects
ob_ice_spire = bpy.data.objects.new('ice_spire', me_ice_spire)

# ---- transforms, parenting, visibility, modifiers, constraints
ob_ice_spire.location = (0.0, 0.0, 0.0)

# ---- collection membership
scene.collection.objects.link(ob_ice_spire)

# ---- scene / render settings (as saved in the file)
scene.frame_start = 1; scene.frame_end = 250; scene.frame_set(1)
scene.render.engine = 'CYCLES'
scene.render.resolution_x = 420
scene.render.resolution_y = 420
scene.render.bake_bias = 0.0
scene.render.bake_samples = 0
scene.render.compositor_device = 'GPU'
scene.cycles.samples = 24
scene.cycles.adaptive_threshold = 0.05
scene.cycles.max_bounces = 4
scene.cycles.diffuse_bounces = 2
scene.cycles.glossy_bounces = 2
scene.cycles.transmission_bounces = 2
scene.cycles.transparent_max_bounces = 4
scene.eevee.taa_render_samples = 48
scene.eevee.use_volume_custom_range = False
scene.eevee.fast_gi_thickness_near = 0.1
scene.eevee.fast_gi_thickness_far = 0.0
scene.eevee.ray_tracing_options.screen_trace_thickness = 0.1
scene.view_settings.view_transform = 'Standard'
bpy.context.view_layer.update()

# ---- added for rendering (the .blend has no active camera): camera
cam_auto = bpy.data.cameras.new('AutoCamera')
cam_auto.lens = 50.0
cam_auto.sensor_width = 36.0
cam_auto.clip_end = 1263.2
ob_auto_camera = bpy.data.objects.new('AutoCamera', cam_auto)
scene.collection.objects.link(ob_auto_camera)
ob_auto_camera.location = (71.9775, -86.373, 92.582)
ob_auto_camera.rotation_euler = (1.09748, -7.21219e-08, 0.694738)
scene.camera = ob_auto_camera
bpy.context.view_layer.update()

